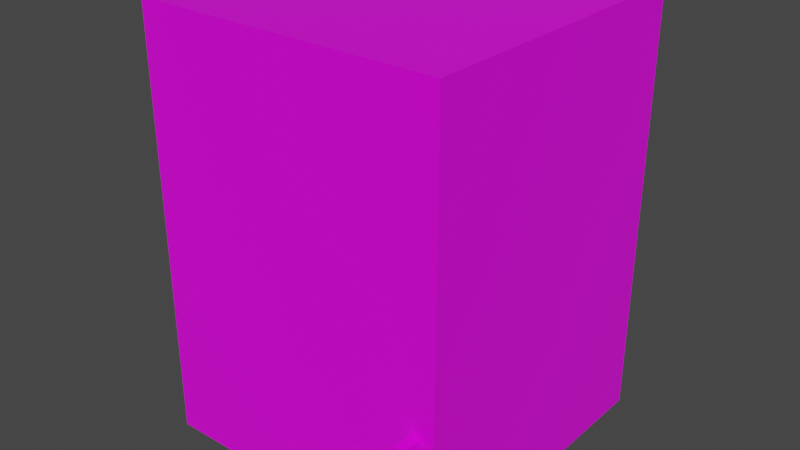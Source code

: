 # Source: cabinet.blend  (saved by Blender 2.82.7; exported with 4.5.12 LTS)
import bpy
from mathutils import Matrix  # noqa: F401  (used for matrix-valued properties, if any)

bpy.ops.wm.read_factory_settings(use_empty=True)
scene = bpy.context.scene
scene.name = 'Scene'

# ---- collections
col_collection = bpy.data.collections.new('Collection'); scene.collection.children.link(col_collection)

# ---- images (referenced by path relative to the original .blend; pixels are not part of the script)
import os
ASSET_DIR = os.environ.get("B2B_ASSET_DIR", "")  # directory of the original .blend (textures are referenced by path, not embedded)
HERE = os.path.dirname(os.path.abspath(__file__))  # packed textures are extracted next to this script under _unpacked/

def load_image(name, relpath, width, height, colorspace="sRGB"):
    """Load a texture the original file referenced (path relative to the .blend, or extracted next to this script)."""
    p = next((c for c in (os.path.join(HERE, relpath), os.path.join(ASSET_DIR, relpath)) if relpath and os.path.exists(c)), "")
    if p:
        img = bpy.data.images.load(p, check_existing=True)
        img.name = name
    else:  # same state as the original file: an image datablock whose file is absent (Cycles renders it pink)
        img = bpy.data.images.new(name, width, height)
        img.source = "FILE"
        img.filepath = "//" + (relpath or name)
    img.colorspace_settings.name = colorspace
    return img
img_allcolors_png = load_image('allColors.png', 'allColors.png', 1024, 1024, 'sRGB')

# ---- materials (node trees are filled in below, after node groups)
mat_material = bpy.data.materials.new('Material')
mat_material.alpha_threshold = 0.0
mat_material.use_transparent_shadow = False
mat_material.line_color = (0.0, 0.0, 0.0, 1.0)

# ---- material node trees
mat_material.use_nodes = True; mat_material.node_tree.nodes.clear()
_N = mat_material.node_tree.nodes; _L = mat_material.node_tree.links
n0 = _N.new('ShaderNodeOutputMaterial'); n0.name = 'Material Output'; n0.location = (300, 300)
n1 = _N.new('ShaderNodeBsdfPrincipled'); n1.name = 'Principled BSDF'; n1.location = (10, 300)
n1.distribution = 'GGX'
n1.subsurface_method = 'BURLEY'
n1.inputs[2].default_value = 0.4
n1.inputs[3].default_value = 1.45
n1.inputs[27].default_value = (0.0, 0.0, 0.0, 1.0)
n1.inputs[28].default_value = 1.0
n2 = _N.new('ShaderNodeTexImage'); n2.name = 'Image Texture'; n2.location = (-399, 254)
n2.image = img_allcolors_png
_L.new(n1.outputs[0], n0.inputs[0])
_L.new(n2.outputs[0], n1.inputs[0])
n0.is_active_output = True

# ---- world
world_world = bpy.data.worlds.new('World'); scene.world = world_world
world_world.use_nodes = True; world_world.node_tree.nodes.clear()
_N = world_world.node_tree.nodes; _L = world_world.node_tree.links
n0 = _N.new('ShaderNodeOutputWorld'); n0.name = 'World Output'; n0.location = (300, 300)
n1 = _N.new('ShaderNodeBackground'); n1.name = 'Background'; n1.location = (10, 300)
n1.inputs[0].default_value = (0.05088, 0.05088, 0.05088, 1.0)
_L.new(n1.outputs[0], n0.inputs[0])
n0.is_active_output = True
world_world.color = (0.05088, 0.05088, 0.05088)
world_world.use_sun_shadow = False
world_world.sun_shadow_jitter_overblur = 0.0

# ---- meshes
me_cube = bpy.data.meshes.new('Cube')
me_cube.from_pydata([(1.214, 1.214, 1.692), (1.214, 1.214, -1.692), (1.214, -1.214, 1.692), (1.214, -1.214, -1.692), (-1.214, 1.214, 1.692), (-1.214, 1.214, -1.692), (-1.214, -1.214, 1.692), (-1.214, -1.214, -1.692), (1.03, -1.351, -0.7211), (1.03, -1.351, -0.6808), (1.03, -1.17, -0.7211), (1.03, -1.17, -0.6808), (1.112, -1.351, -0.7211), (1.112, -1.351, -0.6808), (1.112, -1.17, -0.7211), (1.112, -1.17, -0.6808), (1.03, -1.379, -0.7211), (1.03, -1.379, -0.6808), (1.112, -1.379, -0.6808), (1.112, -1.379, -0.7211), (1.03, -1.351, -1.447), (1.112, -1.351, -1.447), (1.03, -1.379, -1.447), (1.112, -1.379, -1.447), (1.03, -1.351, -1.481), (1.112, -1.351, -1.481), (1.03, -1.379, -1.481), (1.112, -1.379, -1.481), (1.03, -1.225, -1.447), (1.112, -1.225, -1.447), (1.03, -1.225, -1.481), (1.112, -1.225, -1.481)], [], [(0, 4, 6, 2), (3, 2, 6, 7), (7, 6, 4, 5), (5, 1, 3, 7), (1, 0, 2, 3), (5, 4, 0, 1), (8, 9, 11, 10), (10, 11, 15, 14), (14, 15, 13, 12), (9, 8, 16, 17), (10, 14, 12, 8), (15, 11, 9, 13), (19, 18, 17, 16), (12, 19, 23, 21), (13, 9, 17, 18), (12, 13, 18, 19), (21, 23, 27, 25), (16, 8, 20, 22), (19, 16, 22, 23), (8, 12, 21, 20), (24, 25, 27, 26), (23, 22, 26, 27), (22, 20, 24, 26), (25, 24, 30, 31), (28, 29, 31, 30), (24, 20, 28, 30), (21, 25, 31, 29), (20, 21, 29, 28)])
_uv = me_cube.uv_layers.new(name='UVMap')
_uv.uv.foreach_set('vector', [0.5916, 0.1256, 0.5912, 0.1256, 0.5912, 0.1252, 0.5916, 0.1252, 0.592, 0.1252, 0.5916, 0.1252, 0.5916, 0.1248, 0.592, 0.1248, 0.592, 0.1264, 0.5916, 0.1264, 0.5916, 0.126, 0.592, 0.126, 0.5924, 0.1256, 0.592, 0.1256, 0.592, 0.1252, 0.5924, 0.1252, 0.592, 0.1256, 0.5916, 0.1256, 0.5916, 0.1252, 0.592, 0.1252, 0.592, 0.126, 0.5916, 0.126, 0.5916, 0.1256, 0.592, 0.1256, 0.9865, 0.0259, 0.9861, 0.0259, 0.9861, 0.02551, 0.9865, 0.02551, 0.592, 0.126, 0.5916, 0.126, 0.5916, 0.1256, 0.592, 0.1256, 0.9865, 0.02511, 0.9861, 0.02511, 0.9861, 0.02472, 0.9865, 0.02472, 0.9861, 0.0259, 0.9865, 0.0259, 0.9865, 0.0259, 0.9861, 0.0259, 0.9869, 0.02511, 0.9865, 0.02511, 0.9865, 0.02472, 0.9869, 0.02472, 0.9861, 0.02511, 0.9857, 0.02511, 0.9857, 0.02472, 0.9861, 0.02472, 0.9865, 0.02472, 0.9861, 0.02472, 0.9861, 0.02433, 0.9865, 0.02433, 0.9865, 0.02472, 0.9865, 0.02472, 0.9865, 0.02472, 0.9865, 0.02472, 0.9861, 0.02472, 0.9857, 0.02472, 0.9857, 0.02472, 0.9861, 0.02472, 0.9865, 0.02472, 0.9861, 0.02472, 0.9861, 0.02472, 0.9865, 0.02472, 0.9865, 0.02472, 0.9865, 0.02472, 0.9865, 0.02472, 0.9865, 0.02472, 0.9865, 0.0259, 0.9865, 0.0259, 0.9865, 0.0259, 0.9865, 0.0259, 0.9865, 0.02472, 0.9865, 0.02433, 0.9865, 0.02433, 0.9865, 0.02472, 0.9869, 0.02472, 0.9865, 0.02472, 0.9865, 0.02472, 0.9869, 0.02472, 0.9869, 0.02472, 0.9865, 0.02472, 0.9865, 0.02472, 0.9869, 0.02472, 0.9865, 0.02472, 0.9865, 0.02433, 0.9865, 0.02433, 0.9865, 0.02472, 0.9865, 0.0259, 0.9865, 0.0259, 0.9865, 0.0259, 0.9865, 0.0259, 0.9865, 0.02472, 0.9869, 0.02472, 0.9869, 0.02472, 0.9865, 0.02472, 0.5924, 0.1252, 0.592, 0.1252, 0.592, 0.1252, 0.5924, 0.1252, 0.9865, 0.0259, 0.9865, 0.0259, 0.9865, 0.0259, 0.9865, 0.0259, 0.9865, 0.02472, 0.9865, 0.02472, 0.9865, 0.02472, 0.9865, 0.02472, 0.9869, 0.02472, 0.9865, 0.02472, 0.9865, 0.02472, 0.9869, 0.02472])
me_cube.materials.append(mat_material)
me_cube.use_remesh_preserve_volume = False
me_cube.use_remesh_preserve_attributes = False
me_cube.use_mirror_vertex_groups = False
me_cube.update()

# ---- objects
ob_cube = bpy.data.objects.new('Cube', me_cube)

# ---- transforms, parenting, visibility, modifiers, constraints
ob_cube.location = (0.0, 0.0, 0.0)
ob_cube.lock_rotations_4d = False
ob_cube.empty_display_type = 'ARROWS'
ob_cube.lineart.crease_threshold = 0.0

# ---- collection membership
col_collection.objects.link(ob_cube)

# ---- scene / render settings (as saved in the file)
scene.frame_start = 1; scene.frame_end = 250; scene.frame_set(1)
scene.render.engine = 'BLENDER_EEVEE_NEXT'
scene.cycles.use_denoising = False
scene.cycles.samples = 128
scene.cycles.sampling_pattern = 'TABULATED_SOBOL'
scene.cycles.use_adaptive_sampling = False
scene.cycles.use_light_tree = False
scene.view_settings.view_transform = 'Filmic'
bpy.context.view_layer.update()

# ---- added for rendering (the .blend has no active camera and no usable light): camera, sun
cam_auto = bpy.data.cameras.new('AutoCamera')
cam_auto.lens = 50.0
cam_auto.sensor_width = 36.0
cam_auto.clip_end = 1000.0
ob_auto_camera = bpy.data.objects.new('AutoCamera', cam_auto)
scene.collection.objects.link(ob_auto_camera)
ob_auto_camera.location = (4.53919, -5.52964, 3.63136)
ob_auto_camera.rotation_euler = (1.09748, -7.21219e-08, 0.694738)
scene.camera = ob_auto_camera
light_auto_sun = bpy.data.lights.new('AutoSun', 'SUN')
light_auto_sun.energy = 3.0
light_auto_sun.angle = 0.0523599
ob_auto_sun = bpy.data.objects.new('AutoSun', light_auto_sun)
scene.collection.objects.link(ob_auto_sun)
ob_auto_sun.rotation_euler = (0.872665, 0.174533, 0.523599)
bpy.context.view_layer.update()
